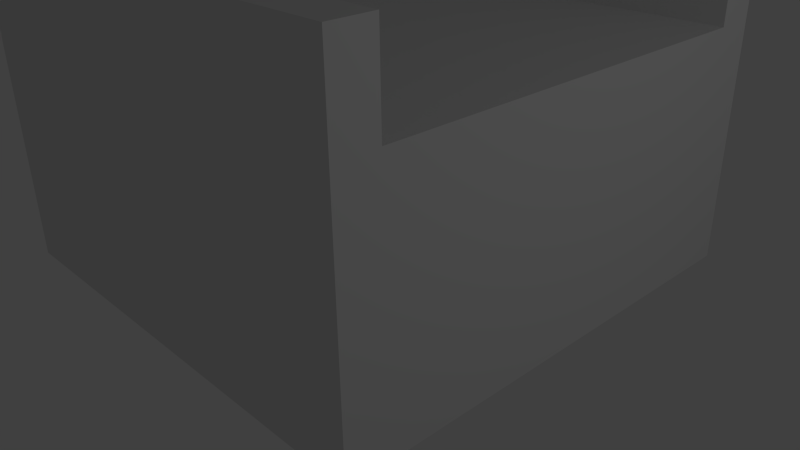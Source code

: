 # Source: 2WayBalcony.blend  (saved by Blender 2.67.0; exported with 4.5.12 LTS)
import bpy
from mathutils import Matrix  # noqa: F401  (used for matrix-valued properties, if any)

bpy.ops.wm.read_factory_settings(use_empty=True)
scene = bpy.context.scene
scene.name = 'Scene'

# ---- collections
col_collection_1 = bpy.data.collections.new('Collection 1'); scene.collection.children.link(col_collection_1)

# ---- world
world_world = bpy.data.worlds.new('World'); scene.world = world_world
world_world.color = (0.05088, 0.05088, 0.05088)
world_world.use_sun_shadow = False
world_world.sun_shadow_jitter_overblur = 0.0
world_world.cycles.sampling_method = 'MANUAL'
world_world.cycles.sample_map_resolution = 256

# ---- cameras
cam_camera = bpy.data.cameras.new('Camera')
cam_camera.clip_end = 100.0
cam_camera.lens = 35.0
cam_camera.sensor_width = 32.0
cam_camera.sensor_height = 18.0
cam_camera.ortho_scale = 7.314
cam_camera.dof.focus_distance = 0.0
cam_camera.dof.aperture_fstop = 128.0

# ---- lights
light_lamp = bpy.data.lights.new('Lamp', 'POINT')
light_lamp.transmission_factor = 0.0
light_lamp.cutoff_distance = 30.0
light_lamp.energy = 100.0
light_lamp.shadow_buffer_clip_start = 1.001
light_lamp.shadow_soft_size = 0.1
light_lamp.shadow_maximum_resolution = 0.006
light_lamp.use_absolute_resolution = True
light_lamp.cycles.use_multiple_importance_sampling = False

# ---- meshes
me_cube = bpy.data.meshes.new('Cube')
me_cube.from_pydata([(-3.0, -2.5, -1.0), (-3.0, 2.5, -1.0), (3.0, 2.5, -1.0), (3.0, -2.5, -1.0), (-3.0, -2.5, 2.0), (-3.0, 2.5, 2.0), (3.0, 2.5, 2.0), (3.0, -2.5, 2.0), (-3.0, 3.0, -1.0), (3.0, 3.0, -1.0), (-3.0, 3.0, 2.0), (3.0, 3.0, 2.0), (-3.0, -3.0, -1.0), (3.0, -3.0, -1.0), (-3.0, -3.0, 2.0), (3.0, -3.0, 2.0), (-3.0, -2.5, 3.0), (-3.0, 2.5, 3.0), (3.0, 2.5, 3.0), (3.0, -2.5, 3.0), (-3.0, 3.0, 3.0), (3.0, 3.0, 3.0), (-3.0, -3.0, 3.0), (3.0, -3.0, 3.0)], [], [(4, 5, 1, 0), (7, 4, 16, 19), (6, 7, 3, 2), (0, 3, 13, 12), (0, 1, 2, 3), (7, 6, 5, 4), (10, 11, 9, 8), (1, 5, 10, 8), (6, 2, 9, 11), (2, 1, 8, 9), (15, 14, 12, 13), (3, 7, 15, 13), (4, 14, 22, 16), (4, 0, 12, 14), (17, 18, 21, 20), (19, 16, 22, 23), (11, 10, 20, 21), (6, 11, 21, 18), (15, 7, 19, 23), (14, 15, 23, 22), (5, 6, 18, 17), (10, 5, 17, 20)])
me_cube.use_remesh_preserve_volume = False
me_cube.use_remesh_preserve_attributes = False
me_cube.use_mirror_vertex_groups = False
me_cube.update()

# ---- objects
ob_cube = bpy.data.objects.new('Cube', me_cube)
ob_lamp = bpy.data.objects.new('Lamp', light_lamp)
ob_camera = bpy.data.objects.new('Camera', cam_camera)

# ---- transforms, parenting, visibility, modifiers, constraints
ob_cube.location = (0.0, 0.0, 1.0)
ob_cube.lineart.crease_threshold = 0.0
ob_lamp.location = (10.08, 1.005, 5.904)
ob_lamp.rotation_euler = (0.6503, 0.05522, 1.866)
ob_lamp.lock_rotations_4d = False
ob_lamp.empty_display_type = 'ARROWS'
ob_lamp.color = (0.0, 0.0, 0.0, 0.0)
ob_lamp.lineart.crease_threshold = 0.0
ob_camera.location = (7.481, -6.508, 5.344)
ob_camera.rotation_euler = (1.109, 0.01082, 0.8149)
ob_camera.lock_rotations_4d = False
ob_camera.empty_display_type = 'ARROWS'
ob_camera.color = (0.0, 0.0, 0.0, 0.0)
ob_camera.display_type = 'WIRE'
ob_camera.lineart.crease_threshold = 0.0

# ---- collection membership
col_collection_1.objects.link(ob_cube)
col_collection_1.objects.link(ob_lamp)
col_collection_1.objects.link(ob_camera)

# ---- scene / render settings (as saved in the file)
scene.camera = ob_camera
scene.frame_start = 1; scene.frame_end = 250; scene.frame_set(1)
scene.render.engine = 'BLENDER_EEVEE_NEXT'
scene.render.image_settings.color_mode = 'RGB'
scene.render.image_settings.compression = 90
scene.render.resolution_percentage = 50
scene.render.dither_intensity = 0.0
scene.cycles.use_denoising = False
scene.cycles.samples = 10
scene.cycles.sampling_pattern = 'TABULATED_SOBOL'
scene.cycles.light_sampling_threshold = 0.0
scene.cycles.use_adaptive_sampling = False
scene.cycles.use_light_tree = False
scene.cycles.blur_glossy = 0.0
scene.cycles.volume_bounces = 1
scene.cycles.pixel_filter_type = 'GAUSSIAN'
scene.cycles.sample_clamp_indirect = 0.0
scene.view_settings.view_transform = 'Standard'
bpy.context.view_layer.update()

